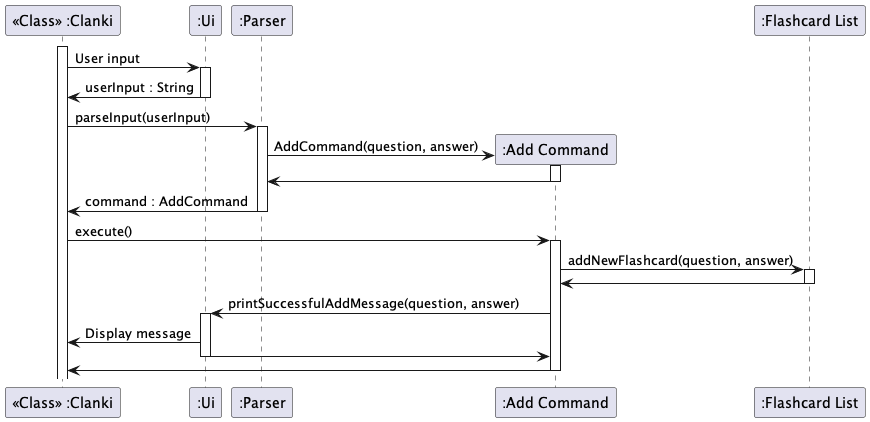

The diagram above was rendered by PlantUML. Its source (embedded in the PNG):
@startuml
'https://plantuml.com/sequence-diagram

participant "<<Class>> :Clanki" as Main
participant ":Ui" as Ui
participant ":Parser" as Parser
participant ":Add Command" as AddCommand
participant ":Flashcard List" as FlashcardList

activate Main
Main -> Ui : User input
activate Ui

Ui -> Main : userInput : String
deactivate Ui

Main -> Parser : parseInput(userInput)
activate Parser

create AddCommand
Parser -> AddCommand : AddCommand(question, answer)
activate AddCommand

AddCommand -> Parser
deactivate AddCommand

Parser -> Main : command : AddCommand
deactivate Parser

Main -> AddCommand : execute()
activate AddCommand

AddCommand -> FlashcardList : addNewFlashcard(question, answer)
activate FlashcardList

FlashcardList -> AddCommand
deactivate FlashcardList

AddCommand -> Ui : printSuccessfulAddMessage(question, answer)
activate Ui

Main<- Ui : Display message
Ui -> AddCommand
deactivate Ui

AddCommand -> Main
deactivate AddCommand



@enduml